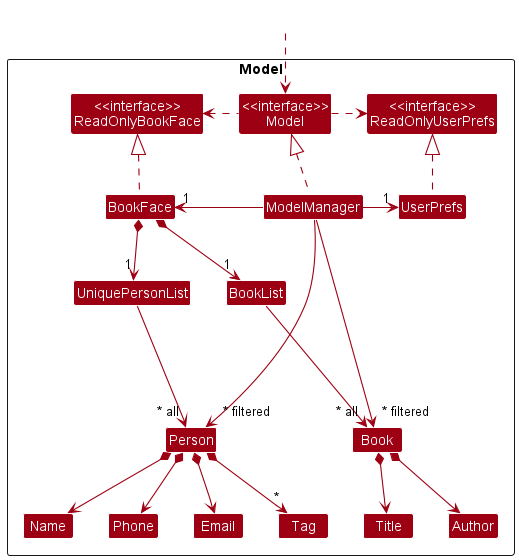

The diagram above was rendered by PlantUML. Its source (embedded in the PNG):
@startuml
!include style.puml
skinparam arrowThickness 1.1
skinparam arrowColor MODEL_COLOR
skinparam classBackgroundColor MODEL_COLOR

Package Model <<Rectangle>>{
Class "<<interface>>\nReadOnlyBookFace" as ReadOnlyBookFace
Class "<<interface>>\nReadOnlyUserPrefs" as ReadOnlyUserPrefs
Class "<<interface>>\nModel" as Model
Class BookFace
Class ModelManager
Class UserPrefs

Class UniquePersonList
Class Person
Class Email
Class Name
Class Phone
Class Tag
Class BookList
Class Book
Class Title
Class Author

}

Class HiddenOutside #FFFFFF
HiddenOutside ..> Model

BookFace .up.|> ReadOnlyBookFace

ModelManager .up.|> Model
Model .right.> ReadOnlyUserPrefs
Model .left.> ReadOnlyBookFace
ModelManager -left-> "1" BookFace
ModelManager -right-> "1" UserPrefs
UserPrefs .up.|> ReadOnlyUserPrefs

BookFace *--> "1" UniquePersonList
BookFace *--> "1" BookList
UniquePersonList ---> "~* all" Person
BookList ---> "~* all" Book
Person *--> Name
Person *--> Phone
Person *--> Email
Person *--> "*" Tag
Book *--> Title
Book *--> Author
Name -[hidden]right-> Phone
Phone -[hidden]right-> Email

ModelManager --> "~* filtered" Person
ModelManager --> "~* filtered" Book
@enduml